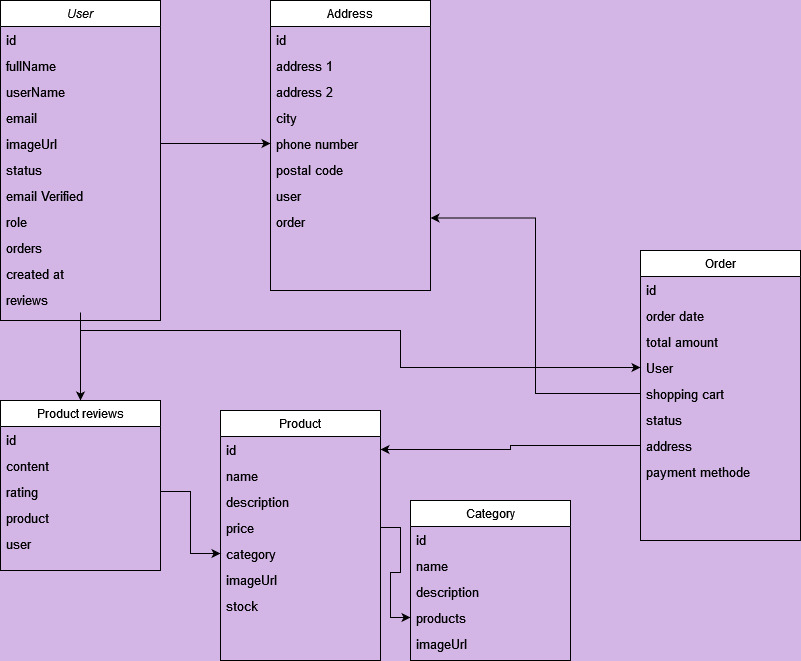

The diagram above was exported from draw.io. Its source (the exported page's mxGraphModel, read from the mxfile embedded in the PNG):
<mxGraphModel dx="1050" dy="566" grid="1" gridSize="10" guides="1" tooltips="1" connect="1" arrows="1" fold="1" page="1" pageScale="1" pageWidth="827" pageHeight="1169" background="#D4B6E6" math="0" shadow="0">
  <root>
    <mxCell id="WIyWlLk6GJQsqaUBKTNV-0" />
    <mxCell id="WIyWlLk6GJQsqaUBKTNV-1" parent="WIyWlLk6GJQsqaUBKTNV-0" />
    <mxCell id="BaJ5Ui0PLg6r1sz_k7TT-48" style="edgeStyle=orthogonalEdgeStyle;rounded=0;orthogonalLoop=1;jettySize=auto;html=1;entryX=0.5;entryY=0;entryDx=0;entryDy=0;" edge="1" parent="WIyWlLk6GJQsqaUBKTNV-1" source="zkfFHV4jXpPFQw0GAbJ--0" target="BaJ5Ui0PLg6r1sz_k7TT-40">
      <mxGeometry relative="1" as="geometry" />
    </mxCell>
    <mxCell id="zkfFHV4jXpPFQw0GAbJ--0" value="User" style="swimlane;fontStyle=2;align=center;verticalAlign=top;childLayout=stackLayout;horizontal=1;startSize=26;horizontalStack=0;resizeParent=1;resizeLast=0;collapsible=1;marginBottom=0;rounded=0;shadow=0;strokeWidth=1;" parent="WIyWlLk6GJQsqaUBKTNV-1" vertex="1">
      <mxGeometry x="20" y="20" width="160" height="320" as="geometry">
        <mxRectangle x="230" y="140" width="160" height="26" as="alternateBounds" />
      </mxGeometry>
    </mxCell>
    <mxCell id="BaJ5Ui0PLg6r1sz_k7TT-0" value="id" style="text;align=left;verticalAlign=top;spacingLeft=4;spacingRight=4;overflow=hidden;rotatable=0;points=[[0,0.5],[1,0.5]];portConstraint=eastwest;fontSize=13;" vertex="1" parent="zkfFHV4jXpPFQw0GAbJ--0">
      <mxGeometry y="26" width="160" height="26" as="geometry" />
    </mxCell>
    <mxCell id="BaJ5Ui0PLg6r1sz_k7TT-2" value="fullName" style="text;align=left;verticalAlign=top;spacingLeft=4;spacingRight=4;overflow=hidden;rotatable=0;points=[[0,0.5],[1,0.5]];portConstraint=eastwest;fontSize=13;" vertex="1" parent="zkfFHV4jXpPFQw0GAbJ--0">
      <mxGeometry y="52" width="160" height="26" as="geometry" />
    </mxCell>
    <mxCell id="BaJ5Ui0PLg6r1sz_k7TT-3" value="userName" style="text;align=left;verticalAlign=top;spacingLeft=4;spacingRight=4;overflow=hidden;rotatable=0;points=[[0,0.5],[1,0.5]];portConstraint=eastwest;fontSize=13;" vertex="1" parent="zkfFHV4jXpPFQw0GAbJ--0">
      <mxGeometry y="78" width="160" height="26" as="geometry" />
    </mxCell>
    <mxCell id="BaJ5Ui0PLg6r1sz_k7TT-4" value="email" style="text;align=left;verticalAlign=top;spacingLeft=4;spacingRight=4;overflow=hidden;rotatable=0;points=[[0,0.5],[1,0.5]];portConstraint=eastwest;fontSize=13;" vertex="1" parent="zkfFHV4jXpPFQw0GAbJ--0">
      <mxGeometry y="104" width="160" height="26" as="geometry" />
    </mxCell>
    <mxCell id="BaJ5Ui0PLg6r1sz_k7TT-5" value="imageUrl" style="text;align=left;verticalAlign=top;spacingLeft=4;spacingRight=4;overflow=hidden;rotatable=0;points=[[0,0.5],[1,0.5]];portConstraint=eastwest;strokeWidth=1;fontSize=13;" vertex="1" parent="zkfFHV4jXpPFQw0GAbJ--0">
      <mxGeometry y="130" width="160" height="26" as="geometry" />
    </mxCell>
    <mxCell id="BaJ5Ui0PLg6r1sz_k7TT-6" value="status" style="text;align=left;verticalAlign=top;spacingLeft=4;spacingRight=4;overflow=hidden;rotatable=0;points=[[0,0.5],[1,0.5]];portConstraint=eastwest;strokeWidth=2;fontSize=13;" vertex="1" parent="zkfFHV4jXpPFQw0GAbJ--0">
      <mxGeometry y="156" width="160" height="26" as="geometry" />
    </mxCell>
    <mxCell id="BaJ5Ui0PLg6r1sz_k7TT-7" value="email Verified" style="text;align=left;verticalAlign=top;spacingLeft=4;spacingRight=4;overflow=hidden;rotatable=0;points=[[0,0.5],[1,0.5]];portConstraint=eastwest;strokeWidth=2;fontSize=13;" vertex="1" parent="zkfFHV4jXpPFQw0GAbJ--0">
      <mxGeometry y="182" width="160" height="26" as="geometry" />
    </mxCell>
    <mxCell id="BaJ5Ui0PLg6r1sz_k7TT-8" value="role" style="text;align=left;verticalAlign=top;spacingLeft=4;spacingRight=4;overflow=hidden;rotatable=0;points=[[0,0.5],[1,0.5]];portConstraint=eastwest;strokeWidth=2;fontSize=13;" vertex="1" parent="zkfFHV4jXpPFQw0GAbJ--0">
      <mxGeometry y="208" width="160" height="26" as="geometry" />
    </mxCell>
    <mxCell id="BaJ5Ui0PLg6r1sz_k7TT-9" value="orders" style="text;align=left;verticalAlign=top;spacingLeft=4;spacingRight=4;overflow=hidden;rotatable=0;points=[[0,0.5],[1,0.5]];portConstraint=eastwest;strokeWidth=2;fontSize=13;" vertex="1" parent="zkfFHV4jXpPFQw0GAbJ--0">
      <mxGeometry y="234" width="160" height="26" as="geometry" />
    </mxCell>
    <mxCell id="BaJ5Ui0PLg6r1sz_k7TT-10" value="created at" style="text;align=left;verticalAlign=top;spacingLeft=4;spacingRight=4;overflow=hidden;rotatable=0;points=[[0,0.5],[1,0.5]];portConstraint=eastwest;strokeWidth=2;fontSize=13;" vertex="1" parent="zkfFHV4jXpPFQw0GAbJ--0">
      <mxGeometry y="260" width="160" height="26" as="geometry" />
    </mxCell>
    <mxCell id="BaJ5Ui0PLg6r1sz_k7TT-39" value="reviews" style="text;align=left;verticalAlign=top;spacingLeft=4;spacingRight=4;overflow=hidden;rotatable=0;points=[[0,0.5],[1,0.5]];portConstraint=eastwest;strokeWidth=2;fontSize=13;" vertex="1" parent="zkfFHV4jXpPFQw0GAbJ--0">
      <mxGeometry y="286" width="160" height="26" as="geometry" />
    </mxCell>
    <mxCell id="zkfFHV4jXpPFQw0GAbJ--17" value="Product" style="swimlane;fontStyle=0;align=center;verticalAlign=top;childLayout=stackLayout;horizontal=1;startSize=26;horizontalStack=0;resizeParent=1;resizeLast=0;collapsible=1;marginBottom=0;rounded=0;shadow=0;strokeWidth=1;" parent="WIyWlLk6GJQsqaUBKTNV-1" vertex="1">
      <mxGeometry x="240" y="430" width="160" height="250" as="geometry">
        <mxRectangle x="550" y="140" width="160" height="26" as="alternateBounds" />
      </mxGeometry>
    </mxCell>
    <mxCell id="BaJ5Ui0PLg6r1sz_k7TT-12" value="id" style="text;align=left;verticalAlign=top;spacingLeft=4;spacingRight=4;overflow=hidden;rotatable=0;points=[[0,0.5],[1,0.5]];portConstraint=eastwest;strokeWidth=2;fontSize=13;" vertex="1" parent="zkfFHV4jXpPFQw0GAbJ--17">
      <mxGeometry y="26" width="160" height="26" as="geometry" />
    </mxCell>
    <mxCell id="BaJ5Ui0PLg6r1sz_k7TT-13" value="name" style="text;align=left;verticalAlign=top;spacingLeft=4;spacingRight=4;overflow=hidden;rotatable=0;points=[[0,0.5],[1,0.5]];portConstraint=eastwest;strokeWidth=2;fontSize=13;" vertex="1" parent="zkfFHV4jXpPFQw0GAbJ--17">
      <mxGeometry y="52" width="160" height="26" as="geometry" />
    </mxCell>
    <mxCell id="BaJ5Ui0PLg6r1sz_k7TT-14" value="description" style="text;align=left;verticalAlign=top;spacingLeft=4;spacingRight=4;overflow=hidden;rotatable=0;points=[[0,0.5],[1,0.5]];portConstraint=eastwest;strokeWidth=2;fontSize=13;" vertex="1" parent="zkfFHV4jXpPFQw0GAbJ--17">
      <mxGeometry y="78" width="160" height="26" as="geometry" />
    </mxCell>
    <mxCell id="BaJ5Ui0PLg6r1sz_k7TT-15" value="price" style="text;align=left;verticalAlign=top;spacingLeft=4;spacingRight=4;overflow=hidden;rotatable=0;points=[[0,0.5],[1,0.5]];portConstraint=eastwest;strokeWidth=2;fontSize=13;" vertex="1" parent="zkfFHV4jXpPFQw0GAbJ--17">
      <mxGeometry y="104" width="160" height="26" as="geometry" />
    </mxCell>
    <mxCell id="BaJ5Ui0PLg6r1sz_k7TT-16" value="category" style="text;align=left;verticalAlign=top;spacingLeft=4;spacingRight=4;overflow=hidden;rotatable=0;points=[[0,0.5],[1,0.5]];portConstraint=eastwest;strokeWidth=2;fontSize=13;" vertex="1" parent="zkfFHV4jXpPFQw0GAbJ--17">
      <mxGeometry y="130" width="160" height="26" as="geometry" />
    </mxCell>
    <mxCell id="BaJ5Ui0PLg6r1sz_k7TT-17" value="imageUrl" style="text;align=left;verticalAlign=top;spacingLeft=4;spacingRight=4;overflow=hidden;rotatable=0;points=[[0,0.5],[1,0.5]];portConstraint=eastwest;strokeWidth=2;fontSize=13;" vertex="1" parent="zkfFHV4jXpPFQw0GAbJ--17">
      <mxGeometry y="156" width="160" height="26" as="geometry" />
    </mxCell>
    <mxCell id="BaJ5Ui0PLg6r1sz_k7TT-18" value="stock" style="text;align=left;verticalAlign=top;spacingLeft=4;spacingRight=4;overflow=hidden;rotatable=0;points=[[0,0.5],[1,0.5]];portConstraint=eastwest;strokeWidth=2;fontSize=13;" vertex="1" parent="zkfFHV4jXpPFQw0GAbJ--17">
      <mxGeometry y="182" width="160" height="26" as="geometry" />
    </mxCell>
    <mxCell id="BaJ5Ui0PLg6r1sz_k7TT-19" value="Category" style="swimlane;fontStyle=0;align=center;verticalAlign=top;childLayout=stackLayout;horizontal=1;startSize=26;horizontalStack=0;resizeParent=1;resizeLast=0;collapsible=1;marginBottom=0;rounded=0;shadow=0;strokeWidth=1;" vertex="1" parent="WIyWlLk6GJQsqaUBKTNV-1">
      <mxGeometry x="430" y="520" width="160" height="160" as="geometry">
        <mxRectangle x="550" y="140" width="160" height="26" as="alternateBounds" />
      </mxGeometry>
    </mxCell>
    <mxCell id="BaJ5Ui0PLg6r1sz_k7TT-20" value="id" style="text;align=left;verticalAlign=top;spacingLeft=4;spacingRight=4;overflow=hidden;rotatable=0;points=[[0,0.5],[1,0.5]];portConstraint=eastwest;strokeWidth=2;fontSize=13;" vertex="1" parent="BaJ5Ui0PLg6r1sz_k7TT-19">
      <mxGeometry y="26" width="160" height="26" as="geometry" />
    </mxCell>
    <mxCell id="BaJ5Ui0PLg6r1sz_k7TT-21" value="name" style="text;align=left;verticalAlign=top;spacingLeft=4;spacingRight=4;overflow=hidden;rotatable=0;points=[[0,0.5],[1,0.5]];portConstraint=eastwest;strokeWidth=2;fontSize=13;" vertex="1" parent="BaJ5Ui0PLg6r1sz_k7TT-19">
      <mxGeometry y="52" width="160" height="26" as="geometry" />
    </mxCell>
    <mxCell id="BaJ5Ui0PLg6r1sz_k7TT-22" value="description" style="text;align=left;verticalAlign=top;spacingLeft=4;spacingRight=4;overflow=hidden;rotatable=0;points=[[0,0.5],[1,0.5]];portConstraint=eastwest;strokeWidth=2;fontSize=13;" vertex="1" parent="BaJ5Ui0PLg6r1sz_k7TT-19">
      <mxGeometry y="78" width="160" height="26" as="geometry" />
    </mxCell>
    <mxCell id="BaJ5Ui0PLg6r1sz_k7TT-24" value="products" style="text;align=left;verticalAlign=top;spacingLeft=4;spacingRight=4;overflow=hidden;rotatable=0;points=[[0,0.5],[1,0.5]];portConstraint=eastwest;strokeWidth=2;fontSize=13;" vertex="1" parent="BaJ5Ui0PLg6r1sz_k7TT-19">
      <mxGeometry y="104" width="160" height="26" as="geometry" />
    </mxCell>
    <mxCell id="BaJ5Ui0PLg6r1sz_k7TT-25" value="imageUrl" style="text;align=left;verticalAlign=top;spacingLeft=4;spacingRight=4;overflow=hidden;rotatable=0;points=[[0,0.5],[1,0.5]];portConstraint=eastwest;strokeWidth=2;fontSize=13;" vertex="1" parent="BaJ5Ui0PLg6r1sz_k7TT-19">
      <mxGeometry y="130" width="160" height="26" as="geometry" />
    </mxCell>
    <mxCell id="BaJ5Ui0PLg6r1sz_k7TT-27" style="edgeStyle=orthogonalEdgeStyle;rounded=0;orthogonalLoop=1;jettySize=auto;html=1;entryX=0;entryY=0.5;entryDx=0;entryDy=0;" edge="1" parent="WIyWlLk6GJQsqaUBKTNV-1" source="BaJ5Ui0PLg6r1sz_k7TT-15" target="BaJ5Ui0PLg6r1sz_k7TT-24">
      <mxGeometry relative="1" as="geometry" />
    </mxCell>
    <mxCell id="BaJ5Ui0PLg6r1sz_k7TT-28" value="Order" style="swimlane;fontStyle=0;align=center;verticalAlign=top;childLayout=stackLayout;horizontal=1;startSize=26;horizontalStack=0;resizeParent=1;resizeLast=0;collapsible=1;marginBottom=0;rounded=0;shadow=0;strokeWidth=1;" vertex="1" parent="WIyWlLk6GJQsqaUBKTNV-1">
      <mxGeometry x="660" y="270" width="160" height="290" as="geometry">
        <mxRectangle x="550" y="140" width="160" height="26" as="alternateBounds" />
      </mxGeometry>
    </mxCell>
    <mxCell id="BaJ5Ui0PLg6r1sz_k7TT-29" value="id" style="text;align=left;verticalAlign=top;spacingLeft=4;spacingRight=4;overflow=hidden;rotatable=0;points=[[0,0.5],[1,0.5]];portConstraint=eastwest;strokeWidth=2;fontSize=13;" vertex="1" parent="BaJ5Ui0PLg6r1sz_k7TT-28">
      <mxGeometry y="26" width="160" height="26" as="geometry" />
    </mxCell>
    <mxCell id="BaJ5Ui0PLg6r1sz_k7TT-30" value="order date" style="text;align=left;verticalAlign=top;spacingLeft=4;spacingRight=4;overflow=hidden;rotatable=0;points=[[0,0.5],[1,0.5]];portConstraint=eastwest;strokeWidth=2;fontSize=13;" vertex="1" parent="BaJ5Ui0PLg6r1sz_k7TT-28">
      <mxGeometry y="52" width="160" height="26" as="geometry" />
    </mxCell>
    <mxCell id="BaJ5Ui0PLg6r1sz_k7TT-31" value="total amount" style="text;align=left;verticalAlign=top;spacingLeft=4;spacingRight=4;overflow=hidden;rotatable=0;points=[[0,0.5],[1,0.5]];portConstraint=eastwest;strokeWidth=2;fontSize=13;" vertex="1" parent="BaJ5Ui0PLg6r1sz_k7TT-28">
      <mxGeometry y="78" width="160" height="26" as="geometry" />
    </mxCell>
    <mxCell id="BaJ5Ui0PLg6r1sz_k7TT-32" value="User" style="text;align=left;verticalAlign=top;spacingLeft=4;spacingRight=4;overflow=hidden;rotatable=0;points=[[0,0.5],[1,0.5]];portConstraint=eastwest;strokeWidth=2;fontSize=13;" vertex="1" parent="BaJ5Ui0PLg6r1sz_k7TT-28">
      <mxGeometry y="104" width="160" height="26" as="geometry" />
    </mxCell>
    <mxCell id="BaJ5Ui0PLg6r1sz_k7TT-33" value="shopping cart" style="text;align=left;verticalAlign=top;spacingLeft=4;spacingRight=4;overflow=hidden;rotatable=0;points=[[0,0.5],[1,0.5]];portConstraint=eastwest;strokeWidth=2;fontSize=13;" vertex="1" parent="BaJ5Ui0PLg6r1sz_k7TT-28">
      <mxGeometry y="130" width="160" height="26" as="geometry" />
    </mxCell>
    <mxCell id="BaJ5Ui0PLg6r1sz_k7TT-34" value="status" style="text;align=left;verticalAlign=top;spacingLeft=4;spacingRight=4;overflow=hidden;rotatable=0;points=[[0,0.5],[1,0.5]];portConstraint=eastwest;strokeWidth=2;fontSize=13;" vertex="1" parent="BaJ5Ui0PLg6r1sz_k7TT-28">
      <mxGeometry y="156" width="160" height="26" as="geometry" />
    </mxCell>
    <mxCell id="BaJ5Ui0PLg6r1sz_k7TT-35" value="address" style="text;align=left;verticalAlign=top;spacingLeft=4;spacingRight=4;overflow=hidden;rotatable=0;points=[[0,0.5],[1,0.5]];portConstraint=eastwest;strokeWidth=2;fontSize=13;" vertex="1" parent="BaJ5Ui0PLg6r1sz_k7TT-28">
      <mxGeometry y="182" width="160" height="26" as="geometry" />
    </mxCell>
    <mxCell id="BaJ5Ui0PLg6r1sz_k7TT-36" value="payment methode" style="text;align=left;verticalAlign=top;spacingLeft=4;spacingRight=4;overflow=hidden;rotatable=0;points=[[0,0.5],[1,0.5]];portConstraint=eastwest;strokeWidth=2;fontSize=13;" vertex="1" parent="BaJ5Ui0PLg6r1sz_k7TT-28">
      <mxGeometry y="208" width="160" height="26" as="geometry" />
    </mxCell>
    <mxCell id="BaJ5Ui0PLg6r1sz_k7TT-40" value="Product reviews" style="swimlane;fontStyle=0;align=center;verticalAlign=top;childLayout=stackLayout;horizontal=1;startSize=26;horizontalStack=0;resizeParent=1;resizeLast=0;collapsible=1;marginBottom=0;rounded=0;shadow=0;strokeWidth=1;" vertex="1" parent="WIyWlLk6GJQsqaUBKTNV-1">
      <mxGeometry x="20" y="420" width="160" height="170" as="geometry">
        <mxRectangle x="550" y="140" width="160" height="26" as="alternateBounds" />
      </mxGeometry>
    </mxCell>
    <mxCell id="BaJ5Ui0PLg6r1sz_k7TT-41" value="id" style="text;align=left;verticalAlign=top;spacingLeft=4;spacingRight=4;overflow=hidden;rotatable=0;points=[[0,0.5],[1,0.5]];portConstraint=eastwest;strokeWidth=2;fontSize=13;" vertex="1" parent="BaJ5Ui0PLg6r1sz_k7TT-40">
      <mxGeometry y="26" width="160" height="26" as="geometry" />
    </mxCell>
    <mxCell id="BaJ5Ui0PLg6r1sz_k7TT-42" value="content" style="text;align=left;verticalAlign=top;spacingLeft=4;spacingRight=4;overflow=hidden;rotatable=0;points=[[0,0.5],[1,0.5]];portConstraint=eastwest;strokeWidth=2;fontSize=13;" vertex="1" parent="BaJ5Ui0PLg6r1sz_k7TT-40">
      <mxGeometry y="52" width="160" height="26" as="geometry" />
    </mxCell>
    <mxCell id="BaJ5Ui0PLg6r1sz_k7TT-43" value="rating" style="text;align=left;verticalAlign=top;spacingLeft=4;spacingRight=4;overflow=hidden;rotatable=0;points=[[0,0.5],[1,0.5]];portConstraint=eastwest;strokeWidth=2;fontSize=13;" vertex="1" parent="BaJ5Ui0PLg6r1sz_k7TT-40">
      <mxGeometry y="78" width="160" height="26" as="geometry" />
    </mxCell>
    <mxCell id="BaJ5Ui0PLg6r1sz_k7TT-44" value="product" style="text;align=left;verticalAlign=top;spacingLeft=4;spacingRight=4;overflow=hidden;rotatable=0;points=[[0,0.5],[1,0.5]];portConstraint=eastwest;strokeWidth=2;fontSize=13;" vertex="1" parent="BaJ5Ui0PLg6r1sz_k7TT-40">
      <mxGeometry y="104" width="160" height="26" as="geometry" />
    </mxCell>
    <mxCell id="BaJ5Ui0PLg6r1sz_k7TT-45" value="user" style="text;align=left;verticalAlign=top;spacingLeft=4;spacingRight=4;overflow=hidden;rotatable=0;points=[[0,0.5],[1,0.5]];portConstraint=eastwest;strokeWidth=2;fontSize=13;" vertex="1" parent="BaJ5Ui0PLg6r1sz_k7TT-40">
      <mxGeometry y="130" width="160" height="26" as="geometry" />
    </mxCell>
    <mxCell id="BaJ5Ui0PLg6r1sz_k7TT-49" style="edgeStyle=orthogonalEdgeStyle;rounded=0;orthogonalLoop=1;jettySize=auto;html=1;entryX=0;entryY=0.5;entryDx=0;entryDy=0;" edge="1" parent="WIyWlLk6GJQsqaUBKTNV-1" source="BaJ5Ui0PLg6r1sz_k7TT-43" target="BaJ5Ui0PLg6r1sz_k7TT-16">
      <mxGeometry relative="1" as="geometry" />
    </mxCell>
    <mxCell id="BaJ5Ui0PLg6r1sz_k7TT-50" value="Address" style="swimlane;fontStyle=0;align=center;verticalAlign=top;childLayout=stackLayout;horizontal=1;startSize=26;horizontalStack=0;resizeParent=1;resizeLast=0;collapsible=1;marginBottom=0;rounded=0;shadow=0;strokeWidth=1;" vertex="1" parent="WIyWlLk6GJQsqaUBKTNV-1">
      <mxGeometry x="290" y="20" width="160" height="290" as="geometry">
        <mxRectangle x="550" y="140" width="160" height="26" as="alternateBounds" />
      </mxGeometry>
    </mxCell>
    <mxCell id="BaJ5Ui0PLg6r1sz_k7TT-51" value="id" style="text;align=left;verticalAlign=top;spacingLeft=4;spacingRight=4;overflow=hidden;rotatable=0;points=[[0,0.5],[1,0.5]];portConstraint=eastwest;strokeWidth=2;fontSize=13;" vertex="1" parent="BaJ5Ui0PLg6r1sz_k7TT-50">
      <mxGeometry y="26" width="160" height="26" as="geometry" />
    </mxCell>
    <mxCell id="BaJ5Ui0PLg6r1sz_k7TT-52" value="address 1" style="text;align=left;verticalAlign=top;spacingLeft=4;spacingRight=4;overflow=hidden;rotatable=0;points=[[0,0.5],[1,0.5]];portConstraint=eastwest;strokeWidth=2;fontSize=13;" vertex="1" parent="BaJ5Ui0PLg6r1sz_k7TT-50">
      <mxGeometry y="52" width="160" height="26" as="geometry" />
    </mxCell>
    <mxCell id="BaJ5Ui0PLg6r1sz_k7TT-53" value="address 2" style="text;align=left;verticalAlign=top;spacingLeft=4;spacingRight=4;overflow=hidden;rotatable=0;points=[[0,0.5],[1,0.5]];portConstraint=eastwest;strokeWidth=2;fontSize=13;" vertex="1" parent="BaJ5Ui0PLg6r1sz_k7TT-50">
      <mxGeometry y="78" width="160" height="26" as="geometry" />
    </mxCell>
    <mxCell id="BaJ5Ui0PLg6r1sz_k7TT-54" value="city" style="text;align=left;verticalAlign=top;spacingLeft=4;spacingRight=4;overflow=hidden;rotatable=0;points=[[0,0.5],[1,0.5]];portConstraint=eastwest;strokeWidth=2;fontSize=13;" vertex="1" parent="BaJ5Ui0PLg6r1sz_k7TT-50">
      <mxGeometry y="104" width="160" height="26" as="geometry" />
    </mxCell>
    <mxCell id="BaJ5Ui0PLg6r1sz_k7TT-55" value="phone number" style="text;align=left;verticalAlign=top;spacingLeft=4;spacingRight=4;overflow=hidden;rotatable=0;points=[[0,0.5],[1,0.5]];portConstraint=eastwest;strokeWidth=2;fontSize=13;" vertex="1" parent="BaJ5Ui0PLg6r1sz_k7TT-50">
      <mxGeometry y="130" width="160" height="26" as="geometry" />
    </mxCell>
    <mxCell id="BaJ5Ui0PLg6r1sz_k7TT-56" value="postal code" style="text;align=left;verticalAlign=top;spacingLeft=4;spacingRight=4;overflow=hidden;rotatable=0;points=[[0,0.5],[1,0.5]];portConstraint=eastwest;strokeWidth=2;fontSize=13;" vertex="1" parent="BaJ5Ui0PLg6r1sz_k7TT-50">
      <mxGeometry y="156" width="160" height="26" as="geometry" />
    </mxCell>
    <mxCell id="BaJ5Ui0PLg6r1sz_k7TT-57" value="user" style="text;align=left;verticalAlign=top;spacingLeft=4;spacingRight=4;overflow=hidden;rotatable=0;points=[[0,0.5],[1,0.5]];portConstraint=eastwest;strokeWidth=2;fontSize=13;" vertex="1" parent="BaJ5Ui0PLg6r1sz_k7TT-50">
      <mxGeometry y="182" width="160" height="26" as="geometry" />
    </mxCell>
    <mxCell id="BaJ5Ui0PLg6r1sz_k7TT-58" value="order" style="text;align=left;verticalAlign=top;spacingLeft=4;spacingRight=4;overflow=hidden;rotatable=0;points=[[0,0.5],[1,0.5]];portConstraint=eastwest;strokeWidth=2;fontSize=13;" vertex="1" parent="BaJ5Ui0PLg6r1sz_k7TT-50">
      <mxGeometry y="208" width="160" height="26" as="geometry" />
    </mxCell>
    <mxCell id="BaJ5Ui0PLg6r1sz_k7TT-59" style="edgeStyle=orthogonalEdgeStyle;rounded=0;orthogonalLoop=1;jettySize=auto;html=1;entryX=0;entryY=0.5;entryDx=0;entryDy=0;" edge="1" parent="WIyWlLk6GJQsqaUBKTNV-1" source="BaJ5Ui0PLg6r1sz_k7TT-5" target="BaJ5Ui0PLg6r1sz_k7TT-55">
      <mxGeometry relative="1" as="geometry" />
    </mxCell>
    <mxCell id="BaJ5Ui0PLg6r1sz_k7TT-60" style="edgeStyle=orthogonalEdgeStyle;rounded=0;orthogonalLoop=1;jettySize=auto;html=1;entryX=1;entryY=0.75;entryDx=0;entryDy=0;" edge="1" parent="WIyWlLk6GJQsqaUBKTNV-1" source="BaJ5Ui0PLg6r1sz_k7TT-33" target="BaJ5Ui0PLg6r1sz_k7TT-50">
      <mxGeometry relative="1" as="geometry" />
    </mxCell>
    <mxCell id="BaJ5Ui0PLg6r1sz_k7TT-61" style="edgeStyle=orthogonalEdgeStyle;rounded=0;orthogonalLoop=1;jettySize=auto;html=1;entryX=0;entryY=0.5;entryDx=0;entryDy=0;" edge="1" parent="WIyWlLk6GJQsqaUBKTNV-1" source="BaJ5Ui0PLg6r1sz_k7TT-39" target="BaJ5Ui0PLg6r1sz_k7TT-32">
      <mxGeometry relative="1" as="geometry">
        <Array as="points">
          <mxPoint x="100" y="350" />
          <mxPoint x="420" y="350" />
          <mxPoint x="420" y="387" />
        </Array>
      </mxGeometry>
    </mxCell>
    <mxCell id="BaJ5Ui0PLg6r1sz_k7TT-62" style="edgeStyle=orthogonalEdgeStyle;rounded=0;orthogonalLoop=1;jettySize=auto;html=1;entryX=1;entryY=0.5;entryDx=0;entryDy=0;" edge="1" parent="WIyWlLk6GJQsqaUBKTNV-1" source="BaJ5Ui0PLg6r1sz_k7TT-35" target="BaJ5Ui0PLg6r1sz_k7TT-12">
      <mxGeometry relative="1" as="geometry" />
    </mxCell>
  </root>
</mxGraphModel>